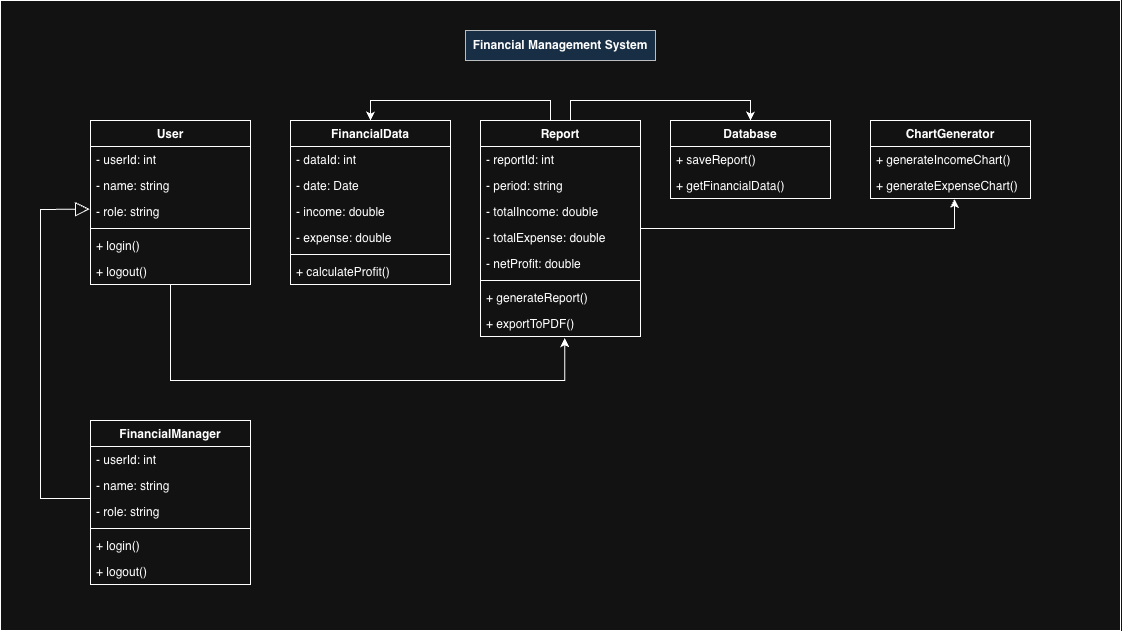

The diagram above was exported from draw.io. Its source (the exported page's mxGraphModel, read from the mxfile embedded in the PNG):
<mxGraphModel dx="1394" dy="953" grid="1" gridSize="10" guides="1" tooltips="1" connect="1" arrows="1" fold="1" page="1" pageScale="1" pageWidth="1200" pageHeight="1600" math="0" shadow="0">
  <root>
    <mxCell id="0" />
    <mxCell id="1" parent="0" />
    <mxCell id="9j2ggmayDR1ljf1PkNhx-1" parent="1" style="rounded=0;whiteSpace=wrap;html=1;" value="" vertex="1">
      <mxGeometry height="630" width="1120" x="40" y="40" as="geometry" />
    </mxCell>
    <mxCell id="9j2ggmayDR1ljf1PkNhx-6" parent="1" style="text;html=1;whiteSpace=wrap;strokeColor=#36393d;fillColor=#cce5ff;align=center;verticalAlign=middle;rounded=0;" value="&lt;b&gt;Financial Management System&lt;/b&gt;" vertex="1">
      <mxGeometry height="30" width="190" x="505" y="70" as="geometry" />
    </mxCell>
    <mxCell id="9j2ggmayDR1ljf1PkNhx-16" parent="1" style="swimlane;fontStyle=1;align=center;verticalAlign=top;childLayout=stackLayout;horizontal=1;startSize=26;horizontalStack=0;resizeParent=1;resizeParentMax=0;resizeLast=0;collapsible=1;marginBottom=0;whiteSpace=wrap;html=1;" value="User" vertex="1">
      <mxGeometry height="164" width="160" x="130" y="160" as="geometry" />
    </mxCell>
    <mxCell id="9j2ggmayDR1ljf1PkNhx-17" parent="9j2ggmayDR1ljf1PkNhx-16" style="text;strokeColor=none;fillColor=none;align=left;verticalAlign=top;spacingLeft=4;spacingRight=4;overflow=hidden;rotatable=0;points=[[0,0.5],[1,0.5]];portConstraint=eastwest;whiteSpace=wrap;html=1;" value="- userId: int" vertex="1">
      <mxGeometry height="26" width="160" y="26" as="geometry" />
    </mxCell>
    <mxCell id="9j2ggmayDR1ljf1PkNhx-21" parent="9j2ggmayDR1ljf1PkNhx-16" style="text;strokeColor=none;fillColor=none;align=left;verticalAlign=top;spacingLeft=4;spacingRight=4;overflow=hidden;rotatable=0;points=[[0,0.5],[1,0.5]];portConstraint=eastwest;whiteSpace=wrap;html=1;" value="- name: string" vertex="1">
      <mxGeometry height="26" width="160" y="52" as="geometry" />
    </mxCell>
    <mxCell id="9j2ggmayDR1ljf1PkNhx-20" parent="9j2ggmayDR1ljf1PkNhx-16" style="text;strokeColor=none;fillColor=none;align=left;verticalAlign=top;spacingLeft=4;spacingRight=4;overflow=hidden;rotatable=0;points=[[0,0.5],[1,0.5]];portConstraint=eastwest;whiteSpace=wrap;html=1;" value="- role: string" vertex="1">
      <mxGeometry height="26" width="160" y="78" as="geometry" />
    </mxCell>
    <mxCell id="9j2ggmayDR1ljf1PkNhx-18" parent="9j2ggmayDR1ljf1PkNhx-16" style="line;strokeWidth=1;fillColor=none;align=left;verticalAlign=middle;spacingTop=-1;spacingLeft=3;spacingRight=3;rotatable=0;labelPosition=right;points=[];portConstraint=eastwest;strokeColor=inherit;" value="" vertex="1">
      <mxGeometry height="8" width="160" y="104" as="geometry" />
    </mxCell>
    <mxCell id="9j2ggmayDR1ljf1PkNhx-19" parent="9j2ggmayDR1ljf1PkNhx-16" style="text;strokeColor=none;fillColor=none;align=left;verticalAlign=top;spacingLeft=4;spacingRight=4;overflow=hidden;rotatable=0;points=[[0,0.5],[1,0.5]];portConstraint=eastwest;whiteSpace=wrap;html=1;" value="+ login()" vertex="1">
      <mxGeometry height="26" width="160" y="112" as="geometry" />
    </mxCell>
    <mxCell id="9j2ggmayDR1ljf1PkNhx-23" parent="9j2ggmayDR1ljf1PkNhx-16" style="text;strokeColor=none;fillColor=none;align=left;verticalAlign=top;spacingLeft=4;spacingRight=4;overflow=hidden;rotatable=0;points=[[0,0.5],[1,0.5]];portConstraint=eastwest;whiteSpace=wrap;html=1;" value="+ logout()" vertex="1">
      <mxGeometry height="26" width="160" y="138" as="geometry" />
    </mxCell>
    <mxCell id="9j2ggmayDR1ljf1PkNhx-24" parent="1" style="swimlane;fontStyle=1;align=center;verticalAlign=top;childLayout=stackLayout;horizontal=1;startSize=26;horizontalStack=0;resizeParent=1;resizeParentMax=0;resizeLast=0;collapsible=1;marginBottom=0;whiteSpace=wrap;html=1;" value="FinancialData" vertex="1">
      <mxGeometry height="164" width="160" x="330" y="160" as="geometry" />
    </mxCell>
    <mxCell id="9j2ggmayDR1ljf1PkNhx-25" parent="9j2ggmayDR1ljf1PkNhx-24" style="text;strokeColor=none;fillColor=none;align=left;verticalAlign=top;spacingLeft=4;spacingRight=4;overflow=hidden;rotatable=0;points=[[0,0.5],[1,0.5]];portConstraint=eastwest;whiteSpace=wrap;html=1;" value="- dataId: int" vertex="1">
      <mxGeometry height="26" width="160" y="26" as="geometry" />
    </mxCell>
    <mxCell id="9j2ggmayDR1ljf1PkNhx-26" parent="9j2ggmayDR1ljf1PkNhx-24" style="text;strokeColor=none;fillColor=none;align=left;verticalAlign=top;spacingLeft=4;spacingRight=4;overflow=hidden;rotatable=0;points=[[0,0.5],[1,0.5]];portConstraint=eastwest;whiteSpace=wrap;html=1;" value="- date: Date" vertex="1">
      <mxGeometry height="26" width="160" y="52" as="geometry" />
    </mxCell>
    <mxCell id="9j2ggmayDR1ljf1PkNhx-27" parent="9j2ggmayDR1ljf1PkNhx-24" style="text;strokeColor=none;fillColor=none;align=left;verticalAlign=top;spacingLeft=4;spacingRight=4;overflow=hidden;rotatable=0;points=[[0,0.5],[1,0.5]];portConstraint=eastwest;whiteSpace=wrap;html=1;" value="- income: double" vertex="1">
      <mxGeometry height="26" width="160" y="78" as="geometry" />
    </mxCell>
    <mxCell id="9j2ggmayDR1ljf1PkNhx-31" parent="9j2ggmayDR1ljf1PkNhx-24" style="text;strokeColor=none;fillColor=none;align=left;verticalAlign=top;spacingLeft=4;spacingRight=4;overflow=hidden;rotatable=0;points=[[0,0.5],[1,0.5]];portConstraint=eastwest;whiteSpace=wrap;html=1;" value="- expense: double" vertex="1">
      <mxGeometry height="26" width="160" y="104" as="geometry" />
    </mxCell>
    <mxCell id="9j2ggmayDR1ljf1PkNhx-28" parent="9j2ggmayDR1ljf1PkNhx-24" style="line;strokeWidth=1;fillColor=none;align=left;verticalAlign=middle;spacingTop=-1;spacingLeft=3;spacingRight=3;rotatable=0;labelPosition=right;points=[];portConstraint=eastwest;strokeColor=inherit;" value="" vertex="1">
      <mxGeometry height="8" width="160" y="130" as="geometry" />
    </mxCell>
    <mxCell id="9j2ggmayDR1ljf1PkNhx-30" parent="9j2ggmayDR1ljf1PkNhx-24" style="text;strokeColor=none;fillColor=none;align=left;verticalAlign=top;spacingLeft=4;spacingRight=4;overflow=hidden;rotatable=0;points=[[0,0.5],[1,0.5]];portConstraint=eastwest;whiteSpace=wrap;html=1;" value="+ calculateProfit()" vertex="1">
      <mxGeometry height="26" width="160" y="138" as="geometry" />
    </mxCell>
    <mxCell id="9j2ggmayDR1ljf1PkNhx-59" edge="1" parent="1" source="9j2ggmayDR1ljf1PkNhx-32" style="edgeStyle=orthogonalEdgeStyle;rounded=0;orthogonalLoop=1;jettySize=auto;html=1;entryX=0.5;entryY=0;entryDx=0;entryDy=0;" target="9j2ggmayDR1ljf1PkNhx-24">
      <mxGeometry relative="1" as="geometry">
        <Array as="points">
          <mxPoint x="590" y="140" />
          <mxPoint x="410" y="140" />
        </Array>
      </mxGeometry>
    </mxCell>
    <mxCell id="9j2ggmayDR1ljf1PkNhx-61" edge="1" parent="1" source="9j2ggmayDR1ljf1PkNhx-32" style="edgeStyle=orthogonalEdgeStyle;rounded=0;orthogonalLoop=1;jettySize=auto;html=1;entryX=0.5;entryY=0;entryDx=0;entryDy=0;" target="9j2ggmayDR1ljf1PkNhx-39">
      <mxGeometry relative="1" as="geometry">
        <Array as="points">
          <mxPoint x="610" y="140" />
          <mxPoint x="790" y="140" />
        </Array>
      </mxGeometry>
    </mxCell>
    <mxCell id="9j2ggmayDR1ljf1PkNhx-32" parent="1" style="swimlane;fontStyle=1;align=center;verticalAlign=top;childLayout=stackLayout;horizontal=1;startSize=26;horizontalStack=0;resizeParent=1;resizeParentMax=0;resizeLast=0;collapsible=1;marginBottom=0;whiteSpace=wrap;html=1;" value="Report" vertex="1">
      <mxGeometry height="216" width="160" x="520" y="160" as="geometry" />
    </mxCell>
    <mxCell id="9j2ggmayDR1ljf1PkNhx-33" parent="9j2ggmayDR1ljf1PkNhx-32" style="text;strokeColor=none;fillColor=none;align=left;verticalAlign=top;spacingLeft=4;spacingRight=4;overflow=hidden;rotatable=0;points=[[0,0.5],[1,0.5]];portConstraint=eastwest;whiteSpace=wrap;html=1;" value="- reportId: int" vertex="1">
      <mxGeometry height="26" width="160" y="26" as="geometry" />
    </mxCell>
    <mxCell id="9j2ggmayDR1ljf1PkNhx-34" parent="9j2ggmayDR1ljf1PkNhx-32" style="text;strokeColor=none;fillColor=none;align=left;verticalAlign=top;spacingLeft=4;spacingRight=4;overflow=hidden;rotatable=0;points=[[0,0.5],[1,0.5]];portConstraint=eastwest;whiteSpace=wrap;html=1;" value="- period: string" vertex="1">
      <mxGeometry height="26" width="160" y="52" as="geometry" />
    </mxCell>
    <mxCell id="9j2ggmayDR1ljf1PkNhx-35" parent="9j2ggmayDR1ljf1PkNhx-32" style="text;strokeColor=none;fillColor=none;align=left;verticalAlign=top;spacingLeft=4;spacingRight=4;overflow=hidden;rotatable=0;points=[[0,0.5],[1,0.5]];portConstraint=eastwest;whiteSpace=wrap;html=1;" value="- totalIncome: double" vertex="1">
      <mxGeometry height="26" width="160" y="78" as="geometry" />
    </mxCell>
    <mxCell id="9j2ggmayDR1ljf1PkNhx-36" parent="9j2ggmayDR1ljf1PkNhx-32" style="text;strokeColor=none;fillColor=none;align=left;verticalAlign=top;spacingLeft=4;spacingRight=4;overflow=hidden;rotatable=0;points=[[0,0.5],[1,0.5]];portConstraint=eastwest;whiteSpace=wrap;html=1;" value="- totalExpense: double" vertex="1">
      <mxGeometry height="26" width="160" y="104" as="geometry" />
    </mxCell>
    <mxCell id="9j2ggmayDR1ljf1PkNhx-53" parent="9j2ggmayDR1ljf1PkNhx-32" style="text;strokeColor=none;fillColor=none;align=left;verticalAlign=top;spacingLeft=4;spacingRight=4;overflow=hidden;rotatable=0;points=[[0,0.5],[1,0.5]];portConstraint=eastwest;whiteSpace=wrap;html=1;" value="- netProfit: double" vertex="1">
      <mxGeometry height="26" width="160" y="130" as="geometry" />
    </mxCell>
    <mxCell id="9j2ggmayDR1ljf1PkNhx-37" parent="9j2ggmayDR1ljf1PkNhx-32" style="line;strokeWidth=1;fillColor=none;align=left;verticalAlign=middle;spacingTop=-1;spacingLeft=3;spacingRight=3;rotatable=0;labelPosition=right;points=[];portConstraint=eastwest;strokeColor=inherit;" value="" vertex="1">
      <mxGeometry height="8" width="160" y="156" as="geometry" />
    </mxCell>
    <mxCell id="9j2ggmayDR1ljf1PkNhx-38" parent="9j2ggmayDR1ljf1PkNhx-32" style="text;strokeColor=none;fillColor=none;align=left;verticalAlign=top;spacingLeft=4;spacingRight=4;overflow=hidden;rotatable=0;points=[[0,0.5],[1,0.5]];portConstraint=eastwest;whiteSpace=wrap;html=1;" value="+ generateReport()" vertex="1">
      <mxGeometry height="26" width="160" y="164" as="geometry" />
    </mxCell>
    <mxCell id="9j2ggmayDR1ljf1PkNhx-54" parent="9j2ggmayDR1ljf1PkNhx-32" style="text;strokeColor=none;fillColor=none;align=left;verticalAlign=top;spacingLeft=4;spacingRight=4;overflow=hidden;rotatable=0;points=[[0,0.5],[1,0.5]];portConstraint=eastwest;whiteSpace=wrap;html=1;" value="+ exportToPDF()" vertex="1">
      <mxGeometry height="26" width="160" y="190" as="geometry" />
    </mxCell>
    <mxCell id="9j2ggmayDR1ljf1PkNhx-39" parent="1" style="swimlane;fontStyle=1;align=center;verticalAlign=top;childLayout=stackLayout;horizontal=1;startSize=26;horizontalStack=0;resizeParent=1;resizeParentMax=0;resizeLast=0;collapsible=1;marginBottom=0;whiteSpace=wrap;html=1;" value="Database" vertex="1">
      <mxGeometry height="78" width="160" x="710" y="160" as="geometry" />
    </mxCell>
    <mxCell id="9j2ggmayDR1ljf1PkNhx-45" parent="9j2ggmayDR1ljf1PkNhx-39" style="text;strokeColor=none;fillColor=none;align=left;verticalAlign=top;spacingLeft=4;spacingRight=4;overflow=hidden;rotatable=0;points=[[0,0.5],[1,0.5]];portConstraint=eastwest;whiteSpace=wrap;html=1;" value="+ saveReport()" vertex="1">
      <mxGeometry height="26" width="160" y="26" as="geometry" />
    </mxCell>
    <mxCell id="9j2ggmayDR1ljf1PkNhx-56" parent="9j2ggmayDR1ljf1PkNhx-39" style="text;strokeColor=none;fillColor=none;align=left;verticalAlign=top;spacingLeft=4;spacingRight=4;overflow=hidden;rotatable=0;points=[[0,0.5],[1,0.5]];portConstraint=eastwest;whiteSpace=wrap;html=1;" value="+ getFinancialData()" vertex="1">
      <mxGeometry height="26" width="160" y="52" as="geometry" />
    </mxCell>
    <mxCell id="9j2ggmayDR1ljf1PkNhx-46" parent="1" style="swimlane;fontStyle=1;align=center;verticalAlign=top;childLayout=stackLayout;horizontal=1;startSize=26;horizontalStack=0;resizeParent=1;resizeParentMax=0;resizeLast=0;collapsible=1;marginBottom=0;whiteSpace=wrap;html=1;" value="ChartGenerator" vertex="1">
      <mxGeometry height="78" width="160" x="910" y="160" as="geometry" />
    </mxCell>
    <mxCell id="9j2ggmayDR1ljf1PkNhx-55" parent="9j2ggmayDR1ljf1PkNhx-46" style="text;strokeColor=none;fillColor=none;align=left;verticalAlign=top;spacingLeft=4;spacingRight=4;overflow=hidden;rotatable=0;points=[[0,0.5],[1,0.5]];portConstraint=eastwest;whiteSpace=wrap;html=1;" value="+ generateIncomeChart()" vertex="1">
      <mxGeometry height="26" width="160" y="26" as="geometry" />
    </mxCell>
    <mxCell id="9j2ggmayDR1ljf1PkNhx-52" parent="9j2ggmayDR1ljf1PkNhx-46" style="text;strokeColor=none;fillColor=none;align=left;verticalAlign=top;spacingLeft=4;spacingRight=4;overflow=hidden;rotatable=0;points=[[0,0.5],[1,0.5]];portConstraint=eastwest;whiteSpace=wrap;html=1;" value="+ generateExpenseChart()" vertex="1">
      <mxGeometry height="26" width="160" y="52" as="geometry" />
    </mxCell>
    <mxCell id="9j2ggmayDR1ljf1PkNhx-58" edge="1" parent="1" source="9j2ggmayDR1ljf1PkNhx-16" style="edgeStyle=orthogonalEdgeStyle;rounded=0;orthogonalLoop=1;jettySize=auto;html=1;entryX=0.527;entryY=1.063;entryDx=0;entryDy=0;entryPerimeter=0;" target="9j2ggmayDR1ljf1PkNhx-54">
      <mxGeometry relative="1" as="geometry">
        <Array as="points">
          <mxPoint x="210" y="420" />
          <mxPoint x="604" y="420" />
        </Array>
      </mxGeometry>
    </mxCell>
    <mxCell id="9j2ggmayDR1ljf1PkNhx-60" edge="1" parent="1" source="9j2ggmayDR1ljf1PkNhx-32" style="edgeStyle=orthogonalEdgeStyle;rounded=0;orthogonalLoop=1;jettySize=auto;html=1;entryX=0.525;entryY=1.019;entryDx=0;entryDy=0;entryPerimeter=0;" target="9j2ggmayDR1ljf1PkNhx-52">
      <mxGeometry relative="1" as="geometry" />
    </mxCell>
    <mxCell id="9j2ggmayDR1ljf1PkNhx-62" parent="1" style="swimlane;fontStyle=1;align=center;verticalAlign=top;childLayout=stackLayout;horizontal=1;startSize=26;horizontalStack=0;resizeParent=1;resizeParentMax=0;resizeLast=0;collapsible=1;marginBottom=0;whiteSpace=wrap;html=1;" value="FinancialManager" vertex="1">
      <mxGeometry height="164" width="160" x="130" y="460" as="geometry" />
    </mxCell>
    <mxCell id="9j2ggmayDR1ljf1PkNhx-63" parent="9j2ggmayDR1ljf1PkNhx-62" style="text;strokeColor=none;fillColor=none;align=left;verticalAlign=top;spacingLeft=4;spacingRight=4;overflow=hidden;rotatable=0;points=[[0,0.5],[1,0.5]];portConstraint=eastwest;whiteSpace=wrap;html=1;" value="- userId: int" vertex="1">
      <mxGeometry height="26" width="160" y="26" as="geometry" />
    </mxCell>
    <mxCell id="9j2ggmayDR1ljf1PkNhx-64" parent="9j2ggmayDR1ljf1PkNhx-62" style="text;strokeColor=none;fillColor=none;align=left;verticalAlign=top;spacingLeft=4;spacingRight=4;overflow=hidden;rotatable=0;points=[[0,0.5],[1,0.5]];portConstraint=eastwest;whiteSpace=wrap;html=1;" value="- name: string" vertex="1">
      <mxGeometry height="26" width="160" y="52" as="geometry" />
    </mxCell>
    <mxCell id="9j2ggmayDR1ljf1PkNhx-65" parent="9j2ggmayDR1ljf1PkNhx-62" style="text;strokeColor=none;fillColor=none;align=left;verticalAlign=top;spacingLeft=4;spacingRight=4;overflow=hidden;rotatable=0;points=[[0,0.5],[1,0.5]];portConstraint=eastwest;whiteSpace=wrap;html=1;" value="- role: string" vertex="1">
      <mxGeometry height="26" width="160" y="78" as="geometry" />
    </mxCell>
    <mxCell id="9j2ggmayDR1ljf1PkNhx-66" parent="9j2ggmayDR1ljf1PkNhx-62" style="line;strokeWidth=1;fillColor=none;align=left;verticalAlign=middle;spacingTop=-1;spacingLeft=3;spacingRight=3;rotatable=0;labelPosition=right;points=[];portConstraint=eastwest;strokeColor=inherit;" value="" vertex="1">
      <mxGeometry height="8" width="160" y="104" as="geometry" />
    </mxCell>
    <mxCell id="9j2ggmayDR1ljf1PkNhx-67" parent="9j2ggmayDR1ljf1PkNhx-62" style="text;strokeColor=none;fillColor=none;align=left;verticalAlign=top;spacingLeft=4;spacingRight=4;overflow=hidden;rotatable=0;points=[[0,0.5],[1,0.5]];portConstraint=eastwest;whiteSpace=wrap;html=1;" value="+ login()" vertex="1">
      <mxGeometry height="26" width="160" y="112" as="geometry" />
    </mxCell>
    <mxCell id="9j2ggmayDR1ljf1PkNhx-68" parent="9j2ggmayDR1ljf1PkNhx-62" style="text;strokeColor=none;fillColor=none;align=left;verticalAlign=top;spacingLeft=4;spacingRight=4;overflow=hidden;rotatable=0;points=[[0,0.5],[1,0.5]];portConstraint=eastwest;whiteSpace=wrap;html=1;" value="+ logout()" vertex="1">
      <mxGeometry height="26" width="160" y="138" as="geometry" />
    </mxCell>
    <mxCell id="9j2ggmayDR1ljf1PkNhx-70" edge="1" parent="1" source="9j2ggmayDR1ljf1PkNhx-65" style="edgeStyle=none;html=1;endSize=12;endArrow=block;endFill=0;rounded=0;exitX=0.001;exitY=-0.002;exitDx=0;exitDy=0;entryX=-0.006;entryY=0.408;entryDx=0;entryDy=0;entryPerimeter=0;exitPerimeter=0;" target="9j2ggmayDR1ljf1PkNhx-20" value="">
      <mxGeometry relative="1" width="160" as="geometry">
        <Array as="points">
          <mxPoint x="80" y="538" />
          <mxPoint x="80" y="410" />
          <mxPoint x="80" y="249" />
        </Array>
        <mxPoint x="300" y="340" as="sourcePoint" />
        <mxPoint x="460" y="340" as="targetPoint" />
      </mxGeometry>
    </mxCell>
  </root>
</mxGraphModel>